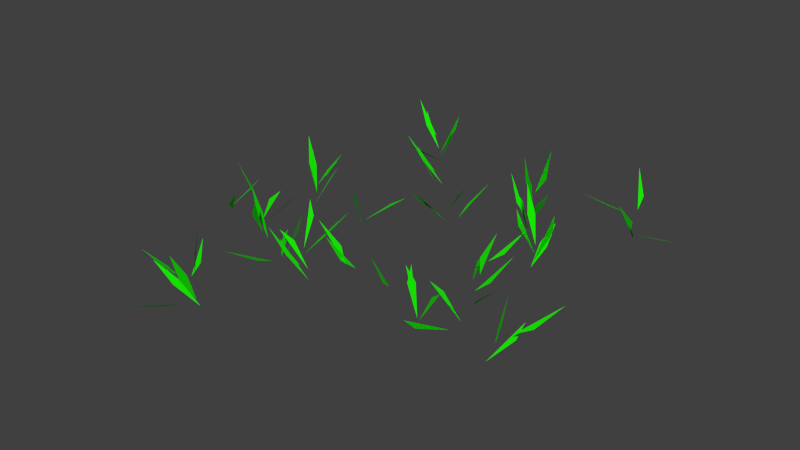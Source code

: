 # Source: grass_lod_2.blend  (saved by Blender 2.73.0; exported with 4.5.12 LTS)
import bpy
from mathutils import Matrix  # noqa: F401  (used for matrix-valued properties, if any)

bpy.ops.wm.read_factory_settings(use_empty=True)
scene = bpy.context.scene
scene.name = 'Scene'

# ---- collections
col_collection_1 = bpy.data.collections.new('Collection 1'); scene.collection.children.link(col_collection_1)

# ---- materials (node trees are filled in below, after node groups)
mat_material = bpy.data.materials.new('Material')
mat_material.alpha_threshold = 0.0
mat_material.roughness = 0.5

# ---- material node trees
mat_material.use_nodes = True; mat_material.node_tree.nodes.clear()
_N = mat_material.node_tree.nodes; _L = mat_material.node_tree.links
n0 = _N.new('ShaderNodeOutputMaterial'); n0.name = 'Material Output'; n0.location = (300, 300)
n1 = _N.new('ShaderNodeBsdfDiffuse'); n1.name = 'Diffuse BSDF'; n1.location = (10, 300)
n1.inputs[0].default_value = (0.008934, 0.8, 0.0, 1.0)
_L.new(n1.outputs[0], n0.inputs[0])
n0.is_active_output = True

# ---- world
world_world = bpy.data.worlds.new('World'); scene.world = world_world
world_world.color = (0.05088, 0.05088, 0.05088)
world_world.use_sun_shadow = False
world_world.sun_shadow_jitter_overblur = 0.0
world_world.cycles.sampling_method = 'MANUAL'
world_world.cycles.sample_map_resolution = 256

# ---- meshes
me_leaves_002 = bpy.data.meshes.new('leaves.002')
me_leaves_002.from_pydata([(30.12, 59.78, 3.423), (25.2, 58.53, 9.646), (17.88, 63.63, 21.64), (33.27, 52.45, 6.676), (26.73, 41.36, 24.86), (28.82, 50.15, 12.96), (34.42, 57.12, 4.053), (47.15, 49.34, 20.59), (41.06, 50.03, 15.41), (39.83, 59.0, 12.68), (47.22, 66.52, 23.4), (33.01, 62.09, 16.21), (31.12, 77.42, 32.27), (34.88, 68.09, 21.22), (31.58, 53.5, 19.3), (23.39, 51.33, 31.71), (35.72, 56.29, 10.43), (36.84, 52.47, 24.83), (33.45, 51.2, 32.0), (76.47, 80.7, -1.322), (82.08, 69.73, 7.144), (81.65, 65.02, 13.63), (84.93, 78.55, 2.996), (99.76, 77.97, 5.4), (81.47, 86.78, 8.176), (90.55, 94.85, 17.03), (75.29, 85.35, 11.5), (66.55, 99.85, 25.98), (74.28, 92.0, 15.89), (72.43, 79.89, 11.44), (67.65, 74.26, 14.6), (54.17, 69.81, 19.29), (76.87, 76.97, 4.132), (78.32, 68.63, 16.56), (-58.37, -27.91, -2.301), (-65.98, -46.39, 7.542), (-65.87, -39.51, 3.396), (-59.56, -28.45, 0.6047), (-54.58, -36.71, 20.69), (-57.28, -36.27, 13.14), (-60.53, -28.23, 3.417), (-56.94, -15.38, 10.14), (-51.02, -4.688, 18.75), (-54.6, -17.54, 12.02), (-65.23, -20.54, 7.895), (-69.25, -6.38, 10.96), (-67.04, -24.29, 13.78), (-84.68, -18.97, 26.29), (-73.54, -20.41, 16.43), (-62.01, -22.96, -6.147), (-61.57, -25.68, 8.541), (-65.32, -27.4, 15.43), (-58.05, -17.5, 15.65), (-50.27, -14.27, 28.11), (-91.33, -18.21, -1.376), (-78.36, -27.3, 14.29), (-88.35, -23.55, 3.822), (-96.89, -16.4, -3.917), (-88.2, -1.917, 10.61), (-89.17, -8.554, 6.196), (-91.08, -20.86, 1.877), (-84.37, -32.15, 9.208), (-88.36, -16.8, 3.56), (-75.62, -11.66, 9.682), (-93.71, -22.68, 8.922), (-95.94, -34.04, 18.52), (-90.59, -15.99, 12.11), (-81.38, -18.61, 23.7), (49.74, -25.82, -0.7548), (41.03, -26.3, 11.49), (53.35, -28.67, 2.007), (56.4, -39.28, 12.22), (59.56, -26.21, 4.741), (70.82, -26.21, 14.7), (57.32, -18.75, 7.75), (68.05, -6.516, 22.96), (63.16, -16.07, 12.57), (53.41, -18.59, 10.79), (45.64, -12.27, 22.0), (51.06, -21.09, 13.65), (44.21, -22.21, 26.99), (60.17, -19.53, 16.86), (67.06, -18.69, 38.03), (60.06, -19.92, 24.88), (84.09, -47.63, -0.8125), (89.63, -29.28, 10.55), (89.16, -34.65, 4.595), (87.55, -47.53, 8.064), (90.72, -44.01, 29.83), (88.06, -43.74, 15.13), (90.25, -51.24, 8.157), (91.25, -59.84, 20.45), (94.51, -48.79, 8.863), (108.2, -48.62, 15.15), (92.42, -41.1, 12.1), (106.1, -28.01, 23.88), (99.15, -38.08, 15.28), (88.32, -43.14, 9.039), (87.59, -33.78, 20.79), (-11.64, 42.75, 3.334), (-9.869, 42.35, 18.26), (-6.961, 48.1, -0.7659), (6.604, 50.31, 5.33), (-11.61, 53.6, 4.115), (-3.916, 63.77, 12.08), (-17.48, 52.56, 7.13), (-23.53, 64.56, 13.88), (-15.38, 46.96, 12.26), (-24.07, 46.23, 24.51), (-16.03, 53.87, 13.42), (-18.63, 64.74, 23.48), (-12.55, 49.19, 11.43), (-21.27, 44.92, 22.8), (-26.35, 46.73, 28.74), (-47.38, 97.27, -0.2601), (-55.33, 105.9, 9.12), (-51.53, 93.5, 2.271), (-61.46, 91.23, 13.33), (-45.68, 86.17, 4.001), (-48.35, 67.68, 16.14), (-49.22, 79.96, 7.664), (-46.78, 92.12, 2.182), (-39.16, 91.16, 15.0), (-36.13, 86.77, 21.0), (-47.11, 91.8, 4.625), (-43.47, 103.4, 23.31), (-42.24, 98.43, 17.1), (-47.39, 91.2, 7.031), (-58.1, 93.54, 17.19), (-61.11, 97.79, 23.31), (-20.23, -43.31, 2.684), (-24.75, -47.21, 8.053), (-35.32, -47.15, 18.62), (-13.78, -49.07, 5.202), (-16.57, -59.86, 15.29), (-14.91, -43.7, 2.93), (-32.6, -42.87, 16.44), (-26.02, -40.6, 12.43), (-19.11, -49.34, 9.35), (-22.79, -61.97, 16.62), (-11.27, -47.77, 13.94), (-6.526, -57.67, 24.21), (-11.85, -41.17, 16.59), (1.6, -33.83, 32.76), (-5.794, -40.88, 21.86), (-16.49, -40.3, 19.53), (-23.13, -32.5, 30.53), (-32.56, -90.65, -0.945), (-45.41, -93.85, 5.993), (-51.8, -91.52, 10.26), (-35.1, -97.8, 2.413), (-46.91, -116.5, 5.035), (-40.91, -103.3, 1.536), (-33.95, -91.39, 2.155), (-32.62, -96.08, 16.29), (-32.44, -104.0, 28.97), (-33.75, -99.29, 14.84), (-38.1, -87.9, 9.922), (-42.84, -80.1, 30.24), (-38.11, -87.09, 17.91), (-42.14, -86.55, 7.974), (-53.62, -69.15, 15.83), (-43.76, -79.37, 11.19), (-44.89, -92.33, 10.2), (-66.53, -92.61, 15.5), (-52.56, -90.03, 10.85), (54.08, 28.58, -2.646), (49.98, 41.7, 3.21), (51.44, 49.47, 4.624), (50.05, 30.6, 5.283), (40.01, 36.32, 14.9), (54.73, 30.61, 1.291), (53.81, 46.62, 16.76), (56.79, 41.21, 11.63), (54.71, 30.54, 3.592), (44.76, 30.83, 14.74), (40.8, 34.86, 20.45), (53.69, 25.82, 11.72), (47.31, 18.84, 23.42), (51.7, 34.95, 13.46), (42.5, 40.12, 24.16), (49.32, 28.28, 4.653), (41.45, 19.69, 14.16), (-56.14, 3.497, 6.375), (-50.38, 1.667, 20.14), (-59.26, 6.662, 1.893), (-58.67, 17.52, 12.15), (-55.34, 20.75, 18.7), (-66.69, 13.12, 2.01), (-76.44, 24.51, 0.8063), (-67.86, 11.72, 6.976), (-78.85, 11.62, 17.23), (-62.23, 11.74, 5.14), (-63.49, 13.42, 19.94), (-67.89, 13.2, 34.22), (-66.62, 11.52, 19.42), (-60.67, 5.857, 16.68), (-55.89, 9.327, 30.51), (-65.33, 21.44, 9.976), (-70.2, 27.83, 9.941), (-72.91, 42.1, 13.44), (49.6, -46.0, 3.316), (56.15, -46.11, 16.75), (62.05, -48.56, 21.62), (49.65, -47.23, 4.972), (42.89, -45.49, 18.19), (43.05, -43.06, 25.84), (66.61, -48.35, 6.969), (52.51, -51.78, 3.404), (44.68, -49.99, 3.399), (38.85, -52.06, 17.89), (40.53, -61.12, 29.77), (46.42, -54.5, 15.04), (45.73, -66.63, 23.9), (41.91, -49.05, 16.59), (38.84, -48.74, 31.31), (43.72, -49.31, 10.95), (49.61, -42.45, 22.96), (3.45, 41.18, 1.302), (3.886, 47.57, 6.148), (10.98, 55.36, 16.74), (-6.081, 41.11, 1.563), (-13.09, 51.6, 9.738), (-0.9561, 37.34, -0.2104), (-16.58, 28.72, 13.13), (-12.53, 34.01, 8.637), (0.8382, 32.33, 7.013), (-0.07585, 21.31, 17.19), (2.906, 38.38, 9.808), (11.23, 35.64, 22.03), (0.8417, 41.93, 11.04), (0.4318, 52.42, 21.8), (-5.684, 40.59, 12.73), (-16.39, 42.86, 23.05), (-33.52, -47.55, 2.092), (-46.94, -54.3, 2.669), (-30.88, -45.39, 7.601), (-35.22, -53.89, 19.22), (-30.97, -43.02, 1.501), (-31.55, -32.53, 12.13), (-30.55, -30.28, 19.77), (-32.34, -42.71, 2.651), (-43.0, -32.23, 2.73), (-45.81, -25.16, 5.289), (-41.08, -43.8, 4.446), (-55.99, -41.87, 4.257), (-37.07, -45.87, 11.12), (-46.01, -53.53, 20.48), (-33.73, -42.38, 13.88), (-28.04, -40.08, 27.6), (39.34, 4.635, -3.828), (50.74, -1.628, 14.26), (44.59, 0.4363, 9.517), (46.66, 6.148, 1.022), (59.75, 11.94, 5.63), (42.38, 11.61, 3.563), (52.09, 26.85, 16.6), (48.07, 15.73, 7.449), (36.31, 8.521, 5.921), (29.63, 17.63, 15.84), (40.18, 2.406, 8.706), (34.53, -1.349, 22.13), (43.79, 0.05692, 7.948), (52.51, -9.39, 15.74), (46.93, 8.004, 10.62), (58.64, 7.603, 20.04), (-30.06, 2.388, 14.87), (-27.09, -9.879, 23.04), (-23.4, 8.535, 2.406), (-12.18, 4.018, 11.33), (-29.18, 8.384, -0.8491), (-28.6, 1.871, 20.45), (-31.33, 4.873, 13.52), (-23.11, 9.132, 5.388), (-13.86, 5.651, 16.72), (-28.66, 9.393, 2.085), (-21.65, 20.79, 8.736), (-15.2, 23.8, 12.46), (-24.22, 5.174, 7.915), (-19.66, -6.319, 16.46), (-24.91, 12.2, 11.2), (-15.85, 12.88, 23.17), (9.371, -39.28, 10.2), (4.621, -48.08, 21.42), (6.751, -43.71, 5.79), (1.804, -57.89, 5.216), (12.88, -45.78, 5.246), (21.31, -58.16, 6.508), (17.58, -42.84, 8.246), (29.52, -46.19, 16.76), (14.44, -40.31, 13.77), (15.32, -40.38, 28.77), (7.947, -44.17, 13.75), (1.157, -45.36, 27.12), (9.655, -47.97, 13.09), (9.237, -61.7, 19.2), (-0.8152, 4.64, -2.455), (-9.738, -4.891, 5.0), (5.716, 3.466, 1.871), (4.199, -7.411, 12.14), (0.1887, 7.005, 3.099), (-6.319, 1.48, 15.48), (4.835, 1.528, 2.722), (10.28, -9.686, 11.13), (9.979, 6.169, 4.685), (20.85, 8.331, 14.85), (2.366, 2.374, 5.855), (-6.297, -6.343, 14.52), (5.172, 3.476, 8.329), (9.767, -0.1062, 22.19), (-13.53, -13.87, 7.546), (-10.15, -5.458, 19.54), (-17.27, -8.155, 1.557), (-18.44, 5.978, 6.552), (-22.6, -11.64, 3.037), (-33.25, -1.246, 5.183), (-22.83, -15.39, 6.542), (-32.88, -20.51, 16.49), (-18.33, -16.19, 10.91), (-17.23, -17.91, 25.8), (-13.56, -12.71, 11.54), (-7.858, -6.001, 23.73), (-19.77, -7.938, 10.52), (-19.8, 3.802, 19.91)], [(264, 265), (114, 115), (216, 217), (236, 237), (258, 259), (306, 307), (286, 287), (296, 297), (282, 283), (140, 141), (314, 315), (14, 15), (268, 269), (183, 184), (133, 134), (318, 319), (64, 65), (107, 108), (284, 285), (52, 53), (105, 106), (322, 323), (79, 80), (234, 235), (278, 279), (253, 254), (179, 180), (145, 146), (302, 303), (32, 33), (300, 301), (298, 299), (60, 61), (266, 267), (248, 249), (101, 102), (308, 309), (24, 25), (226, 227), (99, 100), (246, 247), (62, 63), (44, 45), (304, 305), (116, 117), (230, 231), (288, 289), (244, 245), (310, 311), (188, 189), (228, 229), (169, 170), (77, 78), (190, 191), (320, 321), (214, 215), (138, 139), (316, 317), (97, 98), (232, 233), (273, 274), (92, 93), (109, 110), (66, 67), (292, 293), (262, 263), (196, 197), (212, 213), (22, 23), (294, 295), (103, 104), (72, 73), (177, 178), (90, 91), (70, 71), (221, 222), (210, 211), (290, 291), (312, 313), (280, 281), (260, 261), (68, 69), (181, 182), (9, 10)], [(0, 2, 1), (111, 113, 112), (127, 129, 128), (147, 149, 148), (174, 176, 175), (185, 187, 186), (192, 194, 193), (201, 203, 202), (204, 206, 205), (241, 243, 242), (275, 277, 276), (4, 3, 5), (7, 6, 8), (11, 13, 12), (16, 18, 17), (19, 21, 20), (26, 28, 27), (29, 31, 30), (34, 36, 35), (37, 39, 38), (40, 42, 41), (40, 43, 42), (47, 46, 48), (49, 51, 50), (54, 56, 55), (58, 57, 59), (74, 76, 75), (82, 81, 83), (85, 84, 86), (87, 89, 88), (94, 96, 95), (119, 118, 120), (121, 123, 122), (124, 126, 125), (130, 132, 131), (135, 137, 136), (142, 144, 143), (150, 152, 151), (153, 155, 154), (153, 156, 155), (157, 159, 158), (161, 160, 162), (164, 163, 165), (166, 168, 167), (171, 173, 172), (192, 195, 194), (198, 200, 199), (207, 209, 208), (218, 220, 219), (223, 225, 224), (238, 240, 239), (251, 250, 252), (255, 257, 256), (270, 272, 271)])
_uv = me_leaves_002.uv_layers.new(name='UVMap')
_uv.uv.foreach_set('vector', [0.1004, 0.5633, 0.09417, 0.7489, 0.08177, 0.625, 0.6323, 0.2511, 0.6385, 0.4366, 0.6199, 0.375, 0.7668, 0.4989, 0.7606, 0.3133, 0.7792, 0.375, 0.9013, 0.5011, 0.9075, 0.6867, 0.8889, 0.625, 0.8206, 0.7489, 0.8144, 0.5634, 0.833, 0.625, 0.6323, 0.5011, 0.6385, 0.6867, 0.6199, 0.625, 0.3632, 0.001058, 0.3632, 0.2489, 0.3508, 0.125, 0.3632, 0.2511, 0.3694, 0.4367, 0.3508, 0.375, 0.5785, 0.2511, 0.5847, 0.4366, 0.5661, 0.375, 0.04036, 0.001058, 0.04659, 0.1867, 0.02796, 0.125, 0.1211, 0.001058, 0.1273, 0.1866, 0.1087, 0.125, 0.7937, 0.5011, 0.7999, 0.6866, 0.7813, 0.625, 0.6529, 0.9366, 0.6592, 0.7511, 0.6716, 0.875, 0.1956, 0.5634, 0.2142, 0.625, 0.2018, 0.7489, 0.2556, 0.4989, 0.2494, 0.3134, 0.268, 0.375, 0.4708, 0.5011, 0.4771, 0.6866, 0.4584, 0.625, 0.8951, 0.3133, 0.9137, 0.375, 0.9013, 0.4989, 0.8806, 0.5634, 0.8744, 0.7489, 0.862, 0.625, 0.8475, 0.7489, 0.8351, 0.625, 0.8537, 0.5634, 0.8744, 0.2489, 0.862, 0.125, 0.8806, 0.06335, 0.6592, 0.001058, 0.6592, 0.2489, 0.6468, 0.125, 0.6592, 0.001058, 0.6716, 0.125, 0.6592, 0.2489, 0.6861, 0.2511, 0.6923, 0.4367, 0.6737, 0.375, 0.417, 0.4989, 0.4108, 0.3133, 0.4294, 0.375, 0.03413, 0.3134, 0.05275, 0.375, 0.04036, 0.4989, 0.6116, 0.8134, 0.6054, 0.9989, 0.593, 0.875, 0.3694, 0.6866, 0.3508, 0.625, 0.3632, 0.5011, 0.4439, 0.7489, 0.4377, 0.5634, 0.4563, 0.625, 0.9345, 0.3134, 0.9282, 0.4989, 0.9158, 0.375, 0.8144, 0.06335, 0.833, 0.125, 0.8206, 0.2489, 0.8413, 0.3133, 0.8599, 0.375, 0.8475, 0.4989, 0.8206, 0.2511, 0.8268, 0.4366, 0.8082, 0.375, 0.5246, 0.001058, 0.5309, 0.1867, 0.5123, 0.125, 0.8206, 0.7511, 0.833, 0.875, 0.8144, 0.9367, 0.9614, 0.06335, 0.9551, 0.2489, 0.9427, 0.125, 0.7399, 0.5011, 0.7523, 0.625, 0.7337, 0.6866, 0.5991, 0.3134, 0.6178, 0.375, 0.6054, 0.4989, 0.5578, 0.4366, 0.5392, 0.375, 0.5516, 0.2511, 0.9551, 0.7489, 0.9551, 0.5011, 0.9675, 0.625, 0.9551, 0.7489, 0.9427, 0.625, 0.9551, 0.5011, 0.773, 0.1866, 0.7544, 0.125, 0.7668, 0.001058, 0.09417, 0.2489, 0.08794, 0.06336, 0.1066, 0.125, 0.982, 0.5011, 0.9883, 0.6867, 0.9696, 0.625, 0.4977, 0.001058, 0.504, 0.1867, 0.4853, 0.125, 0.8744, 0.2511, 0.8868, 0.375, 0.8682, 0.4367, 0.3632, 0.001058, 0.3756, 0.125, 0.3632, 0.2489, 0.1417, 0.9366, 0.148, 0.7511, 0.1604, 0.875, 0.5516, 0.7489, 0.5453, 0.5634, 0.5639, 0.625, 0.4915, 0.6866, 0.4977, 0.5011, 0.5101, 0.625, 0.5785, 0.9989, 0.5661, 0.875, 0.5847, 0.8133, 0.01345, 0.001058, 0.01968, 0.1867, 0.001058, 0.125, 0.2225, 0.1866, 0.2287, 0.001058, 0.2411, 0.125, 0.6923, 0.6867, 0.6737, 0.625, 0.6861, 0.5011, 0.6592, 0.2511, 0.6716, 0.375, 0.6529, 0.4366])
me_leaves_002.materials.append(mat_material)
me_leaves_002.use_remesh_preserve_volume = False
me_leaves_002.use_remesh_preserve_attributes = False
me_leaves_002.use_mirror_vertex_groups = False
me_leaves_002.update()
me_leaves_001 = bpy.data.meshes.new('leaves.001')
me_leaves_001.from_pydata([(33.68, 56.93, -2.554), (21.44, 60.79, 15.66), (26.36, 62.03, 9.436), (34.05, 57.01, 0.7503), (31.96, 48.21, 12.65), (27.51, 45.92, 18.94), (39.24, 55.11, 9.464), (50.25, 45.57, 26.31), (41.06, 50.03, 15.41), (39.83, 59.0, 12.68), (47.22, 66.52, 23.4), (33.01, 62.09, 16.21), (31.12, 77.42, 32.27), (34.88, 68.09, 21.22), (31.58, 53.5, 19.3), (23.39, 51.33, 31.71), (36.59, 54.33, 17.64), (34.31, 49.24, 39.2), (33.19, 53.06, 24.8), (77.54, 75.63, 4.126), (83.65, 64.54, 12.24), (78.15, 81.07, 0.9536), (99.76, 77.97, 5.399), (91.87, 76.58, 4.825), (83.52, 85.41, 8.011), (88.5, 96.23, 17.19), (75.29, 85.35, 11.49), (66.55, 99.85, 25.98), (74.28, 92.0, 15.88), (72.43, 79.89, 11.44), (67.65, 74.26, 14.6), (54.17, 69.81, 19.29), (76.87, 76.97, 4.132), (79.25, 73.4, 10.93), (76.83, 63.67, 22.01), (-60.16, -34.29, 1.247), (-70.02, -52.11, 10.29), (-65.87, -39.51, 3.397), (-59.56, -28.45, 0.6047), (-54.58, -36.71, 20.69), (-57.28, -36.27, 13.14), (-58.93, -21.62, 6.619), (-51.02, -4.688, 18.75), (-54.6, -17.54, 12.02), (-61.03, -26.5, 6.043), (-68.87, -14.3, 9.667), (-69.25, -6.38, 10.96), (-67.61, -22.34, 12.37), (-78.61, -21.4, 22.59), (-62.01, -22.96, -6.147), (-61.57, -25.68, 8.541), (-64.79, -28.74, 22.81), (-65.23, -26.01, 8.125), (-58.04, -17.5, 15.65), (-50.27, -14.27, 28.11), (-92.57, -20.35, -1.397), (-82.27, -23.56, 9.073), (-94.58, -11.01, 0.7951), (-86.42, -3.592, 11.01), (-96.41, -16.64, -1.333), (-86.25, -25.44, 5.2), (-79.04, -36.37, 12.42), (-89.2, -27.57, 5.88), (-88.36, -16.8, 3.56), (-75.62, -11.66, 9.683), (-93.71, -22.68, 8.922), (-95.94, -34.04, 18.52), (-90.59, -15.99, 12.11), (-81.38, -18.61, 23.7), (53.84, -23.16, -6.464), (41.29, -28.73, 11.08), (45.19, -24.25, 5.674), (54.26, -23.62, -3.48), (56.7, -34.16, 6.829), (53.97, -39.03, 12.6), (60.32, -23.87, 4.491), (75.69, -28.56, 19.93), (64.62, -27.96, 9.906), (57.32, -18.75, 7.749), (68.05, -6.516, 22.96), (63.16, -16.07, 12.57), (51.7, -20.35, 11.14), (47.35, -10.51, 21.65), (51.06, -21.09, 13.65), (44.21, -22.21, 26.99), (60.17, -19.53, 16.86), (63.28, -19.38, 31.57), (86.79, -41.05, 1.638), (89.63, -29.28, 10.55), (87.04, -45.11, 7.888), (88.81, -47.36, 15.39), (90.72, -44.01, 29.83), (90.25, -51.24, 8.157), (91.25, -59.84, 20.45), (94.51, -48.79, 8.863), (108.2, -48.62, 15.15), (92.42, -41.1, 12.1), (102.9, -33.2, 19.49), (88.32, -43.14, 9.039), (87.59, -33.78, 20.79), (-11.64, 42.75, 3.334), (-9.869, 42.35, 18.26), (-6.962, 48.1, -0.7659), (6.604, 50.31, 5.33), (-11.61, 53.6, 4.115), (-3.916, 63.77, 12.08), (-17.48, 52.56, 7.13), (-23.53, 64.56, 13.88), (-15.38, 46.96, 12.26), (-26.92, 43.95, 31.08), (-20.84, 48.03, 18.05), (-13.76, 54.84, 13.56), (-20.9, 63.76, 23.34), (-17.3, 49.18, 17.26), (-21.27, 44.92, 22.8), (-30.66, 44.28, 34.4), (-47.38, 97.27, -0.26), (-55.33, 105.9, 9.12), (-51.01, 91.14, 2.805), (-61.98, 93.59, 12.8), (-46.43, 92.31, -0.2797), (-46.64, 73.86, 12.21), (-49.22, 79.96, 7.664), (-42.91, 91.94, 8.624), (-36.13, 86.77, 21.0), (-47.11, 91.8, 4.625), (-43.47, 103.4, 23.31), (-42.24, 98.43, 17.1), (-51.48, 94.03, 12.67), (-58.1, 93.54, 17.19), (-66.64, 98.72, 28.31), (-14.89, -43.65, -2.594), (-24.75, -47.21, 8.053), (-30.45, -45.06, 13.29), (-13.78, -49.07, 5.202), (-16.57, -59.86, 15.29), (-20.39, -41.85, 7.736), (-32.6, -42.87, 16.44), (-19.11, -49.34, 9.35), (-22.79, -61.97, 16.62), (-12.88, -49.6, 13.51), (-4.914, -55.84, 24.64), (-15.36, -44.95, 11.13), (-3.368, -35.61, 27.41), (-5.794, -40.88, 21.86), (-15.44, -45.16, 13.89), (-23.13, -32.5, 30.53), (-18.11, -35.68, 25.13), (-32.56, -90.65, -0.945), (-45.41, -93.85, 5.993), (-58.22, -93.42, 13.67), (-45.38, -90.22, 6.729), (-36.83, -97.1, 0.7918), (-42.4, -110.5, 4.701), (-33.19, -93.46, 9.341), (-32.44, -104.0, 28.97), (-33.75, -99.29, 14.84), (-36.64, -89.56, 11.05), (-41.74, -82.14, 23.09), (-42.14, -86.55, 7.974), (-48.43, -74.1, 13.58), (-45.32, -90.12, 9.166), (-51.93, -93.34, 12.39), (-66.53, -92.61, 15.5), (54.08, 28.58, -2.646), (49.98, 41.7, 3.209), (49.12, 55.94, 7.669), (53.22, 42.81, 1.812), (50.05, 30.6, 5.283), (40.01, 36.32, 14.9), (54.73, 30.61, 1.291), (53.81, 46.62, 16.76), (56.79, 41.21, 11.63), (54.71, 30.54, 3.592), (44.76, 30.83, 14.74), (40.8, 34.86, 20.45), (54.68, 30.46, 5.894), (52.14, 21.47, 17.56), (47.31, 18.84, 23.42), (54.69, 30.49, 8.195), (45.9, 36.13, 18.88), (39.51, 44.58, 29.43), (48.31, 38.94, 18.74), (49.32, 28.28, 4.653), (41.45, 19.69, 14.16), (-55.41, 5.819, 6.824), (-51.11, -0.6555, 19.69), (-57.33, 10.91, 7.788), (-57.22, 22.11, 17.82), (-66.69, 13.12, 2.009), (-76.44, 24.51, 0.8063), (-66.73, 10.46, 8.775), (-79.99, 12.89, 15.43), (-62.23, 11.74, 5.14), (-65.43, 13.47, 27.12), (-66.62, 11.52, 19.42), (-60.67, 5.857, 16.68), (-55.89, 9.327, 30.51), (-64.25, 14.25, 8.087), (-70.2, 27.83, 9.942), (-69.66, 35.37, 12.65), (54.29, -47.35, 9.037), (60.43, -47.08, 22.76), (49.65, -47.23, 4.972), (40.86, -44.02, 25.19), (46.16, -44.05, 19.15), (66.61, -48.35, 6.969), (52.51, -51.78, 3.404), (44.68, -49.99, 3.399), (38.85, -52.06, 17.89), (40.69, -57.94, 23.05), (40.02, -63.86, 36.75), (46.08, -56.25, 13.32), (46.07, -64.89, 25.62), (43.39, -50.88, 17.36), (37.36, -46.9, 30.54), (43.72, -49.31, 10.95), (49.61, -42.45, 22.96), (3.45, 41.18, 1.302), (7.19, 51.66, 11.41), (-6.081, 41.11, 1.562), (-13.1, 51.6, 9.738), (-0.9561, 37.34, -0.2104), (-16.58, 28.72, 13.13), (-12.53, 34.01, 8.637), (0.8382, 32.33, 7.013), (-0.07584, 21.31, 17.19), (-1.266, 37.27, 3.653), (11.24, 38.12, 22.07), (7.061, 35.16, 15.88), (0.8416, 41.93, 11.04), (0.4317, 52.42, 21.8), (-6.779, 38.37, 12.68), (-15.29, 45.08, 23.1), (-33.52, -47.55, 2.092), (-52.64, -58.6, 5.02), (-40.99, -50.23, 0.8396), (-31.6, -47.42, 6.378), (-34.5, -51.86, 20.45), (-30.57, -39.39, 8.072), (-31.34, -28.43, 18.33), (-32.34, -42.71, 2.651), (-47.37, -26.3, 3.733), (-40.68, -30.54, 5.053), (-41.08, -43.8, 4.446), (-55.99, -41.87, 4.257), (-39.2, -45.73, 9.861), (-43.88, -53.67, 21.74), (-32.73, -40.14, 13.53), (-29.05, -42.31, 27.95), (41.69, 2.533, 2.995), (47.84, 0.4689, 7.737), (53.09, -3.73, 21.08), (46.66, 6.148, 1.022), (59.75, 11.94, 5.63), (44.65, 10.73, 3.14), (48.09, 22.07, 12.39), (37.65, 10.57, 5.558), (28.29, 15.58, 16.21), (40.18, 2.406, 8.706), (34.53, -1.349, 22.13), (43.79, 0.05673, 7.949), (52.51, -9.39, 15.74), (46.93, 8.004, 10.62), (58.64, 7.603, 20.04), (-30.06, 2.388, 14.87), (-27.09, -9.879, 23.04), (-23.4, 8.535, 2.406), (-12.18, 4.018, 11.33), (-29.18, 8.384, -0.8491), (-28.6, 1.871, 20.45), (-31.33, 4.873, 13.52), (-24.29, 7.148, 6.282), (-12.68, 7.636, 15.82), (-25.38, 15.3, 5.38), (-15.2, 23.8, 12.46), (-26.29, 3.808, 7.899), (-17.59, -4.952, 16.48), (-24.91, 12.2, 11.2), (-15.85, 12.88, 23.17), (9.371, -39.28, 10.2), (5.745, -44.69, 14.89), (3.92, -51.14, 28.25), (8.012, -44.5, 3.812), (0.5431, -57.1, 7.194), (12.88, -45.78, 5.246), (21.31, -58.16, 6.508), (17.58, -42.83, 8.246), (29.52, -46.19, 16.76), (12.05, -40.64, 14.31), (17.71, -40.04, 28.23), (7.948, -44.17, 13.75), (-2.766, -48.18, 32.87), (4.946, -43.1, 21.13), (11.87, -48.8, 12.36), (7.024, -60.86, 19.93), (-0.8153, 4.64, -2.456), (-9.738, -4.891, 5.0), (5.716, 3.466, 1.871), (4.199, -7.411, 12.14), (0.1888, 7.005, 3.099), (-6.319, 1.48, 15.48), (7.259, 1.905, 2.386), (7.852, -10.06, 11.47), (9.979, 6.169, 4.685), (20.85, 8.331, 14.85), (0.1354, 3.136, 5.099), (-4.067, -7.106, 15.27), (6.304, 5.59, 8.941), (8.635, -2.22, 21.58), (-13.53, -13.87, 7.546), (-10.15, -5.458, 19.55), (-17.27, -8.155, 1.557), (-18.44, 5.978, 6.552), (-21.21, -9.593, 2.88), (-34.64, -3.291, 5.339), (-22.83, -15.39, 6.542), (-32.88, -20.51, 16.49), (-16.29, -14.84, 11.32), (-19.27, -19.25, 25.39), (-13.56, -12.71, 11.54), (-7.858, -6.001, 23.73), (-17.34, -7.705, 10.89), (-22.24, 3.568, 19.55)], [(263, 264), (196, 197), (216, 217), (57, 58), (300, 301), (316, 317), (14, 15), (267, 268), (134, 135), (218, 219), (322, 323), (257, 258), (306, 307), (318, 319), (65, 66), (283, 284), (246, 247), (296, 297), (53, 54), (106, 107), (187, 188), (55, 56), (81, 82), (83, 84), (302, 303), (304, 305), (85, 86), (201, 202), (265, 266), (9, 10), (248, 249), (96, 97), (253, 254), (285, 286), (152, 153), (24, 25), (63, 64), (298, 299), (212, 213), (102, 103), (136, 137), (308, 309), (287, 288), (225, 226), (230, 231), (100, 101), (47, 48), (272, 273), (118, 119), (19, 20), (157, 158), (244, 245), (310, 311), (189, 190), (168, 169), (111, 112), (191, 192), (320, 321), (140, 141), (294, 295), (123, 124), (276, 277), (98, 99), (232, 233), (185, 186), (87, 88), (67, 68), (214, 215), (138, 139), (255, 256), (104, 105), (274, 275), (92, 93), (116, 117), (94, 95), (237, 238), (220, 221), (159, 160), (289, 290), (312, 313), (278, 279), (259, 260), (239, 240), (261, 262), (183, 184), (314, 315)], [(0, 1, 2), (6, 7, 8), (21, 22, 23), (120, 121, 122), (227, 228, 229), (5, 3, 4), (11, 12, 13), (16, 17, 18), (26, 27, 28), (29, 30, 31), (32, 33, 34), (35, 36, 37), (38, 39, 40), (41, 42, 43), (44, 45, 46), (49, 50, 51), (49, 51, 52), (59, 60, 61), (59, 61, 62), (69, 70, 71), (72, 73, 74), (75, 76, 77), (78, 79, 80), (89, 90, 91), (108, 109, 110), (115, 113, 114), (125, 126, 127), (130, 128, 129), (131, 132, 133), (142, 143, 144), (145, 146, 147), (150, 148, 149), (148, 150, 151), (154, 155, 156), (163, 161, 162), (164, 165, 166), (164, 166, 167), (170, 171, 172), (175, 173, 174), (176, 177, 178), (181, 179, 180), (179, 181, 182), (193, 194, 195), (198, 199, 200), (203, 204, 205), (206, 207, 208), (209, 210, 211), (222, 223, 224), (234, 235, 236), (241, 242, 243), (252, 250, 251), (269, 270, 271), (280, 281, 282), (291, 292, 293)])
_uv = me_leaves_001.uv_layers.new(name='UVMap')
_uv.uv.foreach_set('vector', [0.8475, 0.4989, 0.8413, 0.3133, 0.8599, 0.375, 0.2349, 0.06335, 0.2287, 0.2489, 0.2163, 0.125, 0.7937, 0.7489, 0.7875, 0.5634, 0.8061, 0.625, 0.4439, 0.4989, 0.4377, 0.3134, 0.4563, 0.375, 0.6592, 0.001058, 0.6654, 0.1866, 0.6468, 0.125, 0.7192, 0.5633, 0.713, 0.7489, 0.7006, 0.625, 0.2618, 0.5634, 0.2556, 0.7489, 0.2432, 0.625, 0.7192, 0.06335, 0.713, 0.2489, 0.7006, 0.125, 0.3964, 0.8133, 0.3901, 0.9989, 0.3777, 0.875, 0.2763, 0.5633, 0.2949, 0.625, 0.2825, 0.7489, 0.5453, 0.8133, 0.5639, 0.875, 0.5516, 0.9989, 0.01968, 0.3134, 0.01345, 0.4989, 0.001058, 0.375, 0.2556, 0.2511, 0.2618, 0.4367, 0.2432, 0.375, 0.3032, 0.9366, 0.3094, 0.7511, 0.3218, 0.875, 0.7937, 0.2489, 0.7813, 0.125, 0.7999, 0.06335, 0.4977, 0.7489, 0.4853, 0.625, 0.4977, 0.5011, 0.4977, 0.7489, 0.4977, 0.5011, 0.5101, 0.625, 0.9282, 0.2511, 0.9406, 0.375, 0.9282, 0.4989, 0.9282, 0.2511, 0.9282, 0.4989, 0.9158, 0.375, 0.6592, 0.5011, 0.6654, 0.6866, 0.6468, 0.625, 0.4439, 0.7511, 0.4563, 0.875, 0.4377, 0.9366, 0.7337, 0.6867, 0.7399, 0.5011, 0.7523, 0.625, 0.6385, 0.3133, 0.6323, 0.4989, 0.6199, 0.375, 0.2225, 0.8133, 0.2411, 0.875, 0.2287, 0.9989, 0.9883, 0.5634, 0.982, 0.7489, 0.9696, 0.625, 0.1211, 0.2489, 0.1148, 0.06335, 0.1335, 0.125, 0.8475, 0.5011, 0.8537, 0.6866, 0.8351, 0.625, 0.2018, 0.2489, 0.1956, 0.06335, 0.2142, 0.125, 0.6592, 0.2511, 0.6716, 0.375, 0.6529, 0.4366, 0.2018, 0.7511, 0.208, 0.9366, 0.1894, 0.875, 0.2556, 0.2489, 0.2494, 0.06335, 0.268, 0.125, 0.6054, 0.9989, 0.6054, 0.7511, 0.6178, 0.875, 0.6054, 0.7511, 0.6054, 0.9989, 0.593, 0.875, 0.208, 0.5633, 0.2018, 0.7489, 0.1894, 0.625, 0.982, 0.2511, 0.9883, 0.4367, 0.9696, 0.375, 0.3094, 0.5011, 0.3218, 0.625, 0.3094, 0.7489, 0.3094, 0.5011, 0.3094, 0.7489, 0.297, 0.625, 0.9013, 0.2489, 0.8951, 0.06335, 0.9137, 0.125, 0.3156, 0.06335, 0.3094, 0.2489, 0.297, 0.125, 0.417, 0.7511, 0.4294, 0.875, 0.4108, 0.9366, 0.1211, 0.7489, 0.1211, 0.5011, 0.1335, 0.625, 0.1211, 0.5011, 0.1211, 0.7489, 0.1087, 0.625, 0.5516, 0.7489, 0.5453, 0.5633, 0.5639, 0.625, 0.5785, 0.9989, 0.5661, 0.875, 0.5847, 0.8134, 0.6861, 0.2511, 0.6923, 0.4366, 0.6737, 0.375, 0.6054, 0.5011, 0.6178, 0.625, 0.5991, 0.6866, 0.1418, 0.3133, 0.1604, 0.375, 0.148, 0.4989, 0.3363, 0.7511, 0.3425, 0.9366, 0.3239, 0.875, 0.2349, 0.3134, 0.2287, 0.4989, 0.2163, 0.375, 0.04036, 0.2489, 0.03413, 0.06336, 0.05275, 0.125, 0.4977, 0.9989, 0.4915, 0.8133, 0.5101, 0.875, 0.3632, 0.5011, 0.3694, 0.6867, 0.3508, 0.625, 0.3301, 0.06335, 0.3487, 0.125, 0.3363, 0.2489, 0.5309, 0.8133, 0.5246, 0.9989, 0.5123, 0.875])
me_leaves_001.materials.append(mat_material)
me_leaves_001.use_remesh_preserve_volume = False
me_leaves_001.use_remesh_preserve_attributes = False
me_leaves_001.use_mirror_vertex_groups = False
me_leaves_001.update()

# ---- objects
ob_leaves_2 = bpy.data.objects.new('leaves_2', me_leaves_002)
ob_leaves_1 = bpy.data.objects.new('leaves_1', me_leaves_001)

# ---- transforms, parenting, visibility, modifiers, constraints
ob_leaves_2.location = (0.0, 0.0, 0.0)
ob_leaves_2.lineart.crease_threshold = 0.0
ob_leaves_1.location = (0.0, 0.0, 0.0)
ob_leaves_1.lineart.crease_threshold = 0.0

# ---- collection membership
col_collection_1.objects.link(ob_leaves_2)
col_collection_1.objects.link(ob_leaves_1)

# ---- scene / render settings (as saved in the file)
scene.frame_start = 1; scene.frame_end = 250; scene.frame_set(1)
scene.render.engine = 'CYCLES'
scene.render.resolution_percentage = 50
scene.render.dither_intensity = 0.0
scene.cycles.use_denoising = False
scene.cycles.samples = 10
scene.cycles.sampling_pattern = 'TABULATED_SOBOL'
scene.cycles.light_sampling_threshold = 0.0
scene.cycles.use_adaptive_sampling = False
scene.cycles.use_light_tree = False
scene.cycles.blur_glossy = 0.0
scene.cycles.pixel_filter_type = 'GAUSSIAN'
scene.cycles.sample_clamp_indirect = 0.0
scene.view_settings.view_transform = 'Standard'
bpy.context.view_layer.update()

# ---- added for rendering (the .blend has no active camera and no usable light): camera, sun
cam_auto = bpy.data.cameras.new('AutoCamera')
cam_auto.lens = 50.0
cam_auto.sensor_width = 36.0
cam_auto.clip_end = 4967.9
ob_auto_camera = bpy.data.objects.new('AutoCamera', cam_auto)
scene.collection.objects.link(ob_auto_camera)
ob_auto_camera.location = (288.709, -344.98, 242.828)
ob_auto_camera.rotation_euler = (1.09748, -7.21219e-08, 0.694738)
scene.camera = ob_auto_camera
light_auto_sun = bpy.data.lights.new('AutoSun', 'SUN')
light_auto_sun.energy = 3.0
light_auto_sun.angle = 0.0523599
ob_auto_sun = bpy.data.objects.new('AutoSun', light_auto_sun)
scene.collection.objects.link(ob_auto_sun)
ob_auto_sun.rotation_euler = (0.872665, 0.174533, 0.523599)
bpy.context.view_layer.update()
